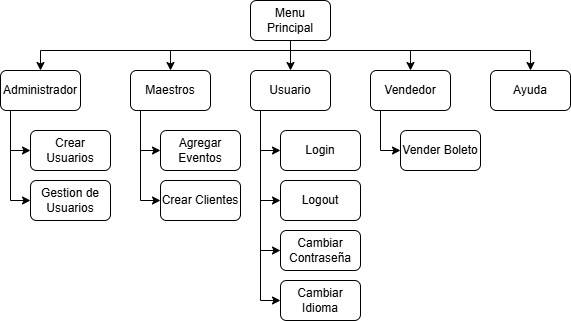

The diagram above was exported from draw.io. Its source (the exported page's mxGraphModel, read from the mxfile embedded in the PNG):
<mxGraphModel dx="1665" dy="841" grid="1" gridSize="10" guides="1" tooltips="1" connect="1" arrows="1" fold="1" page="1" pageScale="1" pageWidth="850" pageHeight="1100" math="0" shadow="0">
  <root>
    <mxCell id="0" />
    <mxCell id="1" parent="0" />
    <mxCell id="Q2wgirWBLiol3i_C5mPv-47" style="edgeStyle=orthogonalEdgeStyle;rounded=0;orthogonalLoop=1;jettySize=auto;html=1;" parent="1" source="Q2wgirWBLiol3i_C5mPv-3" target="Q2wgirWBLiol3i_C5mPv-9" edge="1">
      <mxGeometry relative="1" as="geometry">
        <Array as="points">
          <mxPoint x="430" y="520" />
          <mxPoint x="550" y="520" />
        </Array>
      </mxGeometry>
    </mxCell>
    <mxCell id="Q2wgirWBLiol3i_C5mPv-49" style="edgeStyle=orthogonalEdgeStyle;rounded=0;orthogonalLoop=1;jettySize=auto;html=1;" parent="1" source="Q2wgirWBLiol3i_C5mPv-3" target="Q2wgirWBLiol3i_C5mPv-7" edge="1">
      <mxGeometry relative="1" as="geometry">
        <Array as="points">
          <mxPoint x="430" y="520" />
          <mxPoint x="670" y="520" />
        </Array>
      </mxGeometry>
    </mxCell>
    <mxCell id="Q2wgirWBLiol3i_C5mPv-51" style="edgeStyle=orthogonalEdgeStyle;rounded=0;orthogonalLoop=1;jettySize=auto;html=1;" parent="1" source="Q2wgirWBLiol3i_C5mPv-3" target="Q2wgirWBLiol3i_C5mPv-4" edge="1">
      <mxGeometry relative="1" as="geometry">
        <Array as="points">
          <mxPoint x="430" y="520" />
          <mxPoint x="180" y="520" />
        </Array>
      </mxGeometry>
    </mxCell>
    <mxCell id="QXkkKkp4zO6NPj30p82R-8" style="edgeStyle=orthogonalEdgeStyle;rounded=0;orthogonalLoop=1;jettySize=auto;html=1;" parent="1" source="Q2wgirWBLiol3i_C5mPv-3" target="Q2wgirWBLiol3i_C5mPv-5" edge="1">
      <mxGeometry relative="1" as="geometry" />
    </mxCell>
    <mxCell id="QXkkKkp4zO6NPj30p82R-9" style="edgeStyle=orthogonalEdgeStyle;rounded=0;orthogonalLoop=1;jettySize=auto;html=1;" parent="1" source="Q2wgirWBLiol3i_C5mPv-3" target="Q2wgirWBLiol3i_C5mPv-6" edge="1">
      <mxGeometry relative="1" as="geometry">
        <Array as="points">
          <mxPoint x="430" y="520" />
          <mxPoint x="310" y="520" />
        </Array>
      </mxGeometry>
    </mxCell>
    <mxCell id="Q2wgirWBLiol3i_C5mPv-3" value="Menu Principal" style="rounded=1;whiteSpace=wrap;html=1;" parent="1" vertex="1">
      <mxGeometry x="390" y="470" width="80" height="40" as="geometry" />
    </mxCell>
    <mxCell id="Q2wgirWBLiol3i_C5mPv-27" style="edgeStyle=orthogonalEdgeStyle;rounded=0;orthogonalLoop=1;jettySize=auto;html=1;" parent="1" source="Q2wgirWBLiol3i_C5mPv-4" target="Q2wgirWBLiol3i_C5mPv-8" edge="1">
      <mxGeometry relative="1" as="geometry">
        <Array as="points">
          <mxPoint x="150" y="620" />
        </Array>
      </mxGeometry>
    </mxCell>
    <mxCell id="wgopFCEBdgmJ13NRHV2E-2" style="edgeStyle=orthogonalEdgeStyle;rounded=0;orthogonalLoop=1;jettySize=auto;html=1;" parent="1" source="Q2wgirWBLiol3i_C5mPv-4" target="wgopFCEBdgmJ13NRHV2E-1" edge="1">
      <mxGeometry relative="1" as="geometry">
        <Array as="points">
          <mxPoint x="150" y="670" />
        </Array>
      </mxGeometry>
    </mxCell>
    <mxCell id="Q2wgirWBLiol3i_C5mPv-4" value="Administrador" style="rounded=1;whiteSpace=wrap;html=1;" parent="1" vertex="1">
      <mxGeometry x="140" y="540" width="80" height="40" as="geometry" />
    </mxCell>
    <mxCell id="Q2wgirWBLiol3i_C5mPv-34" style="edgeStyle=orthogonalEdgeStyle;rounded=0;orthogonalLoop=1;jettySize=auto;html=1;" parent="1" source="Q2wgirWBLiol3i_C5mPv-5" target="Q2wgirWBLiol3i_C5mPv-10" edge="1">
      <mxGeometry relative="1" as="geometry">
        <Array as="points">
          <mxPoint x="400" y="620" />
        </Array>
      </mxGeometry>
    </mxCell>
    <mxCell id="Q2wgirWBLiol3i_C5mPv-35" style="edgeStyle=orthogonalEdgeStyle;rounded=0;orthogonalLoop=1;jettySize=auto;html=1;" parent="1" source="Q2wgirWBLiol3i_C5mPv-5" target="Q2wgirWBLiol3i_C5mPv-11" edge="1">
      <mxGeometry relative="1" as="geometry">
        <Array as="points">
          <mxPoint x="400" y="650" />
          <mxPoint x="400" y="650" />
        </Array>
      </mxGeometry>
    </mxCell>
    <mxCell id="QXkkKkp4zO6NPj30p82R-3" style="edgeStyle=orthogonalEdgeStyle;rounded=0;orthogonalLoop=1;jettySize=auto;html=1;" parent="1" source="Q2wgirWBLiol3i_C5mPv-5" target="QXkkKkp4zO6NPj30p82R-1" edge="1">
      <mxGeometry relative="1" as="geometry">
        <Array as="points">
          <mxPoint x="400" y="720" />
        </Array>
      </mxGeometry>
    </mxCell>
    <mxCell id="QXkkKkp4zO6NPj30p82R-4" style="edgeStyle=orthogonalEdgeStyle;rounded=0;orthogonalLoop=1;jettySize=auto;html=1;" parent="1" source="Q2wgirWBLiol3i_C5mPv-5" target="QXkkKkp4zO6NPj30p82R-2" edge="1">
      <mxGeometry relative="1" as="geometry">
        <Array as="points">
          <mxPoint x="400" y="770" />
        </Array>
      </mxGeometry>
    </mxCell>
    <mxCell id="Q2wgirWBLiol3i_C5mPv-5" value="Usuario" style="rounded=1;whiteSpace=wrap;html=1;" parent="1" vertex="1">
      <mxGeometry x="390" y="540" width="80" height="40" as="geometry" />
    </mxCell>
    <mxCell id="Q2wgirWBLiol3i_C5mPv-7" value="Ayuda" style="rounded=1;whiteSpace=wrap;html=1;" parent="1" vertex="1">
      <mxGeometry x="630" y="540" width="80" height="40" as="geometry" />
    </mxCell>
    <mxCell id="Q2wgirWBLiol3i_C5mPv-8" value="Crear Usuarios" style="rounded=1;whiteSpace=wrap;html=1;" parent="1" vertex="1">
      <mxGeometry x="170" y="600" width="80" height="40" as="geometry" />
    </mxCell>
    <mxCell id="Q2wgirWBLiol3i_C5mPv-36" style="edgeStyle=orthogonalEdgeStyle;rounded=0;orthogonalLoop=1;jettySize=auto;html=1;" parent="1" source="Q2wgirWBLiol3i_C5mPv-9" target="Q2wgirWBLiol3i_C5mPv-18" edge="1">
      <mxGeometry relative="1" as="geometry">
        <Array as="points">
          <mxPoint x="520" y="620" />
        </Array>
      </mxGeometry>
    </mxCell>
    <mxCell id="Q2wgirWBLiol3i_C5mPv-9" value="Vendedor" style="rounded=1;whiteSpace=wrap;html=1;" parent="1" vertex="1">
      <mxGeometry x="510" y="540" width="80" height="40" as="geometry" />
    </mxCell>
    <mxCell id="Q2wgirWBLiol3i_C5mPv-10" value="Login" style="rounded=1;whiteSpace=wrap;html=1;" parent="1" vertex="1">
      <mxGeometry x="420" y="600" width="80" height="40" as="geometry" />
    </mxCell>
    <mxCell id="Q2wgirWBLiol3i_C5mPv-11" value="Logout" style="rounded=1;whiteSpace=wrap;html=1;" parent="1" vertex="1">
      <mxGeometry x="420" y="650" width="80" height="40" as="geometry" />
    </mxCell>
    <mxCell id="Q2wgirWBLiol3i_C5mPv-18" value="Vender Boleto" style="rounded=1;whiteSpace=wrap;html=1;" parent="1" vertex="1">
      <mxGeometry x="540" y="600" width="80" height="40" as="geometry" />
    </mxCell>
    <mxCell id="QXkkKkp4zO6NPj30p82R-1" value="Cambiar Contraseña" style="rounded=1;whiteSpace=wrap;html=1;" parent="1" vertex="1">
      <mxGeometry x="420" y="700" width="80" height="40" as="geometry" />
    </mxCell>
    <mxCell id="QXkkKkp4zO6NPj30p82R-2" value="Cambiar Idioma" style="rounded=1;whiteSpace=wrap;html=1;" parent="1" vertex="1">
      <mxGeometry x="420" y="750" width="80" height="40" as="geometry" />
    </mxCell>
    <mxCell id="Q2wgirWBLiol3i_C5mPv-6" value="Maestros" style="rounded=1;whiteSpace=wrap;html=1;" parent="1" vertex="1">
      <mxGeometry x="270" y="540" width="80" height="40" as="geometry" />
    </mxCell>
    <mxCell id="wgopFCEBdgmJ13NRHV2E-1" value="Gestion de Usuarios" style="rounded=1;whiteSpace=wrap;html=1;" parent="1" vertex="1">
      <mxGeometry x="170" y="650" width="80" height="40" as="geometry" />
    </mxCell>
    <mxCell id="wgopFCEBdgmJ13NRHV2E-3" style="edgeStyle=orthogonalEdgeStyle;rounded=0;orthogonalLoop=1;jettySize=auto;html=1;" parent="1" target="wgopFCEBdgmJ13NRHV2E-5" edge="1">
      <mxGeometry relative="1" as="geometry">
        <Array as="points">
          <mxPoint x="280" y="620" />
        </Array>
        <mxPoint x="280" y="580" as="sourcePoint" />
      </mxGeometry>
    </mxCell>
    <mxCell id="wgopFCEBdgmJ13NRHV2E-4" style="edgeStyle=orthogonalEdgeStyle;rounded=0;orthogonalLoop=1;jettySize=auto;html=1;" parent="1" target="wgopFCEBdgmJ13NRHV2E-6" edge="1">
      <mxGeometry relative="1" as="geometry">
        <mxPoint x="280" y="580" as="sourcePoint" />
        <Array as="points">
          <mxPoint x="280" y="670" />
        </Array>
      </mxGeometry>
    </mxCell>
    <mxCell id="wgopFCEBdgmJ13NRHV2E-5" value="Agregar Eventos" style="rounded=1;whiteSpace=wrap;html=1;" parent="1" vertex="1">
      <mxGeometry x="300" y="600" width="80" height="40" as="geometry" />
    </mxCell>
    <mxCell id="wgopFCEBdgmJ13NRHV2E-6" value="Crear Clientes" style="rounded=1;whiteSpace=wrap;html=1;" parent="1" vertex="1">
      <mxGeometry x="300" y="650" width="80" height="40" as="geometry" />
    </mxCell>
  </root>
</mxGraphModel>